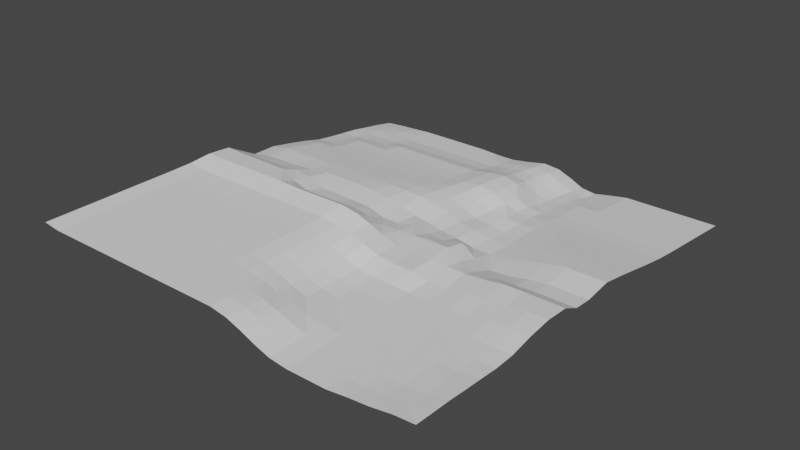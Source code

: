 # Source: ceiling.blend  (saved by Blender 2.82.7; exported with 4.5.12 LTS)
import bpy
from mathutils import Matrix  # noqa: F401  (used for matrix-valued properties, if any)

bpy.ops.wm.read_factory_settings(use_empty=True)
scene = bpy.context.scene
scene.name = 'Scene'

# ---- collections
col_collection = bpy.data.collections.new('Collection'); scene.collection.children.link(col_collection)

# ---- world
world_world = bpy.data.worlds.new('World'); scene.world = world_world
world_world.use_nodes = True; world_world.node_tree.nodes.clear()
_N = world_world.node_tree.nodes; _L = world_world.node_tree.links
n0 = _N.new('ShaderNodeOutputWorld'); n0.name = 'World Output'; n0.location = (300, 300)
n1 = _N.new('ShaderNodeBackground'); n1.name = 'Background'; n1.location = (10, 300)
n1.inputs[0].default_value = (0.05088, 0.05088, 0.05088, 1.0)
_L.new(n1.outputs[0], n0.inputs[0])
n0.is_active_output = True
world_world.color = (0.05088, 0.05088, 0.05088)
world_world.use_sun_shadow = False
world_world.sun_shadow_jitter_overblur = 0.0

# ---- meshes
me_plane = bpy.data.meshes.new('Plane')
me_plane.from_pydata([(-1.003, 1.014, 0.01657), (0.915, 0.9976, 0.1048), (-1.003, 0.832, 0.01657), (-1.003, 0.6502, 0.01657), (-1.003, 0.4629, 0.01657), (-0.9994, 0.253, 0.01302), (-0.9764, 0.04286, 0.000505), (-0.9907, -0.1302, 0.09441), (-0.9856, -0.3611, 0.113), (-0.9946, -0.5744, 0.1636), (0.8997, -0.6253, 0.2092), (0.8997, -0.4176, 0.1703), (0.8997, -0.1906, 0.1284), (0.9055, 0.03873, 0.1339), (0.9065, 0.2351, 0.09167), (0.91, 0.4638, 0.1237), (0.9117, 0.6477, 0.1213), (0.914, 0.8202, 0.1101), (0.7308, 1.007, 0.1167), (0.5468, 1.017, 0.1276), (0.365, 1.017, 0.1276), (0.2115, 1.017, 0.09253), (0.07534, 1.019, 0.03628), (-0.09553, 1.019, 0.02278), (-0.2773, 1.019, 0.02278), (-0.4592, 1.019, 0.02278), (-0.641, 1.019, 0.02278), (-0.8228, 1.019, 0.02278), (-0.7851, -0.557, 0.1279), (-0.7851, -0.3493, 0.08898), (-0.788, -0.1108, 0.06104), (-0.7945, 0.04632, 0.002442), (-0.8188, 0.2581, 0.01923), (-0.8228, 0.468, 0.02278), (-0.8228, 0.6554, 0.02278), (-0.8228, 0.8372, 0.02278), (-0.6033, -0.557, 0.1279), (-0.6033, -0.3493, 0.08898), (-0.6053, -0.1144, 0.05667), (-0.6127, 0.04806, 0.004002), (-0.637, 0.2581, 0.01923), (-0.641, 0.468, 0.02278), (-0.641, 0.6554, 0.02278), (-0.641, 0.8372, 0.02278), (-0.4215, -0.557, 0.1279), (-0.4215, -0.3493, 0.08898), (-0.4218, -0.1211, 0.04859), (-0.4317, 0.08648, 0.03847), (-0.4552, 0.2581, 0.01923), (-0.4592, 0.468, 0.02278), (-0.4592, 0.6554, 0.02278), (-0.4592, 0.8372, 0.02278), (-0.2397, -0.557, 0.1279), (-0.2397, -0.3493, 0.08898), (-0.2417, -0.1254, 0.0557), (-0.25, 0.08522, 0.03834), (-0.2734, 0.2581, 0.01923), (-0.2773, 0.468, 0.02278), (-0.2773, 0.6554, 0.02278), (-0.2773, 0.8372, 0.02278), (-0.06181, -0.5637, 0.1174), (-0.0718, -0.3602, 0.09364), (-0.07731, -0.1295, 0.08903), (-0.07913, 0.08399, 0.05119), (-0.1025, 0.2578, 0.03273), (-0.1065, 0.4677, 0.03628), (-0.1044, 0.6551, 0.03376), (-0.09577, 0.8372, 0.02307), (0.08656, -0.579, 0.1356), (0.05881, -0.3799, 0.141), (0.05531, -0.1432, 0.126), (0.05761, 0.056, 0.08338), (0.05797, 0.2718, 0.05769), (0.02973, 0.4664, 0.09253), (0.03538, 0.6539, 0.08556), (0.06781, 0.8366, 0.04557), (0.2035, -0.6011, 0.2045), (0.2105, -0.3847, 0.1833), (0.2079, -0.1474, 0.1539), (0.2098, 0.0327, 0.08982), (0.2114, 0.271, 0.09271), (0.1832, 0.4656, 0.1276), (0.1915, 0.6531, 0.1173), (0.2115, 0.8355, 0.09253), (0.3542, -0.6253, 0.2092), (0.3597, -0.4093, 0.1976), (0.3624, -0.1689, 0.1858), (0.371, 0.04028, 0.1234), (0.3745, 0.2591, 0.1165), (0.365, 0.4656, 0.1276), (0.365, 0.6529, 0.1276), (0.365, 0.8347, 0.1276), (0.5361, -0.6253, 0.2092), (0.5361, -0.4176, 0.1703), (0.5418, -0.1815, 0.1579), (0.542, 0.04353, 0.1392), (0.5451, 0.2455, 0.1133), (0.5468, 0.4656, 0.1276), (0.5468, 0.6529, 0.1276), (0.5468, 0.8347, 0.1276), (0.7179, -0.6253, 0.2092), (0.7179, -0.4176, 0.1703), (0.7179, -0.1906, 0.1284), (0.7237, 0.03873, 0.1339), (0.7258, 0.24, 0.1019), (0.7284, 0.4648, 0.1259), (0.7286, 0.6529, 0.1276), (0.7286, 0.8347, 0.1276), (0.9144, 0.9092, 0.1079), (-0.9137, 1.019, 0.02278), (-1.003, 0.9229, 0.01657), (-1.003, 0.7411, 0.01657), (-1.003, 0.5591, 0.01657), (-1.003, 0.3596, 0.01657), (-0.9764, 0.1593, -0.007975), (-0.9766, -0.03723, 0.04376), (-0.9857, -0.2488, 0.09206), (-0.9856, -0.4678, 0.1341), (-0.9952, -0.669, 0.177), (0.8997, -0.7194, 0.2219), (0.8997, -0.5243, 0.1913), (0.8997, -0.3061, 0.1485), (0.9014, -0.05669, 0.1444), (0.9065, 0.1214, 0.09608), (0.908, 0.3509, 0.1039), (0.9104, 0.5619, 0.1276), (0.9126, 0.7347, 0.1167), (0.8235, 1.0, 0.1079), (0.639, 1.011, 0.1213), (0.4559, 1.017, 0.1276), (0.2824, 1.017, 0.1173), (0.145, 1.018, 0.06249), (-0.004859, 1.019, 0.02308), (-0.1864, 1.019, 0.02278), (-0.3683, 1.019, 0.02278), (-0.5501, 1.019, 0.02278), (-0.7319, 1.019, 0.02278), (-0.8228, 0.9281, 0.02278), (-0.7851, -0.6512, 0.1406), (-0.7851, -0.456, 0.11), (-0.7854, -0.2368, 0.06837), (-0.7918, -0.02409, 0.03574), (-0.7946, 0.1593, -0.007975), (-0.8228, 0.3648, 0.02278), (-0.8228, 0.5643, 0.02278), (-0.8228, 0.7463, 0.02278), (-0.641, 0.9281, 0.02278), (-0.6033, -0.6512, 0.1406), (-0.6033, -0.456, 0.11), (-0.6034, -0.2375, 0.06749), (-0.6087, -0.0286, 0.03013), (-0.6127, 0.1593, -0.007975), (-0.641, 0.3648, 0.02278), (-0.641, 0.5643, 0.02278), (-0.641, 0.7463, 0.02278), (-0.4592, 0.9281, 0.02278), (-0.4215, -0.6512, 0.1406), (-0.4215, -0.456, 0.11), (-0.4215, -0.2378, 0.06718), (-0.4271, 0.0007412, 0.05585), (-0.431, 0.1621, -0.00548), (-0.4592, 0.3648, 0.02278), (-0.4592, 0.5643, 0.02278), (-0.4592, 0.7463, 0.02278), (-0.2773, 0.9281, 0.02278), (-0.2397, -0.6512, 0.1406), (-0.2397, -0.456, 0.11), (-0.2397, -0.2378, 0.06718), (-0.2463, -0.002064, 0.06027), (-0.2492, 0.1617, -0.005894), (-0.2773, 0.3648, 0.02278), (-0.2773, 0.5643, 0.02278), (-0.2773, 0.7463, 0.02278), (-0.09553, 0.9281, 0.02278), (-0.05955, -0.6579, 0.1269), (-0.06748, -0.4634, 0.1053), (-0.07388, -0.2527, 0.08055), (-0.07902, -0.004463, 0.0893), (-0.07828, 0.1609, 0.00725), (-0.1065, 0.3645, 0.03628), (-0.1065, 0.564, 0.03628), (-0.09965, 0.7461, 0.02786), (0.07534, 0.9278, 0.03628), (0.08786, -0.6702, 0.1428), (0.06876, -0.4817, 0.1437), (0.05706, -0.2718, 0.1266), (0.05547, -0.0483, 0.09925), (0.05797, 0.1577, 0.06177), (0.03478, 0.3663, 0.08602), (0.02973, 0.5627, 0.09253), (0.04995, 0.7452, 0.06759), (0.2115, 0.9264, 0.09253), (0.2042, -0.6938, 0.2147), (0.2175, -0.4931, 0.1857), (0.2104, -0.2727, 0.1621), (0.2077, -0.05353, 0.1241), (0.2114, 0.1568, 0.09659), (0.1882, 0.3655, 0.121), (0.1832, 0.5619, 0.1276), (0.1988, 0.7443, 0.1083), (0.365, 0.9256, 0.1276), (0.3542, -0.7194, 0.2219), (0.3569, -0.5202, 0.2048), (0.3631, -0.2924, 0.1932), (0.3704, -0.05458, 0.1508), (0.373, 0.1378, 0.1056), (0.3652, 0.3625, 0.1273), (0.365, 0.5619, 0.1276), (0.365, 0.7438, 0.1276), (0.5468, 0.9256, 0.1276), (0.5361, -0.7194, 0.2219), (0.5361, -0.5243, 0.1913), (0.5387, -0.3019, 0.162), (0.5424, -0.04846, 0.1697), (0.5439, 0.1266, 0.1066), (0.5467, 0.3619, 0.1267), (0.5468, 0.5619, 0.1276), (0.5468, 0.7438, 0.1276), (0.7299, 0.9204, 0.1213), (0.7179, -0.7194, 0.2219), (0.7179, -0.5243, 0.1913), (0.7179, -0.3061, 0.1485), (0.7196, -0.05669, 0.1444), (0.7247, 0.1214, 0.09608), (0.7269, 0.3543, 0.1109), (0.7286, 0.5619, 0.1276), (0.7286, 0.7438, 0.1276), (-0.8947, -0.5687, 0.1519), (-0.876, -0.3493, 0.08898), (-0.8806, -0.115, 0.0682), (-0.8855, 0.04524, 0.00247), (-0.9097, 0.2581, 0.01923), (-0.9137, 0.468, 0.02278), (-0.9137, 0.6554, 0.02278), (-0.9137, 0.8372, 0.02278), (-0.6942, -0.557, 0.1279), (-0.6942, -0.3493, 0.08898), (-0.6971, -0.1108, 0.06104), (-0.7035, 0.04632, 0.002442), (-0.7279, 0.2581, 0.01923), (-0.7319, 0.468, 0.02278), (-0.7319, 0.6554, 0.02278), (-0.7319, 0.8372, 0.02278), (-0.5124, -0.557, 0.1279), (-0.5124, -0.3493, 0.08898), (-0.5128, -0.1208, 0.04904), (-0.5223, 0.07196, 0.02544), (-0.5461, 0.2581, 0.01923), (-0.5501, 0.468, 0.02278), (-0.5501, 0.6554, 0.02278), (-0.5501, 0.8372, 0.02278), (-0.3306, -0.557, 0.1279), (-0.3306, -0.3493, 0.08898), (-0.3309, -0.1211, 0.04859), (-0.3408, 0.08648, 0.03847), (-0.3643, 0.2581, 0.01923), (-0.3683, 0.468, 0.02278), (-0.3683, 0.6554, 0.02278), (-0.3683, 0.8372, 0.02278), (-0.1488, -0.5573, 0.1272), (-0.1492, -0.3502, 0.08751), (-0.1538, -0.127, 0.06825), (-0.1593, 0.08306, 0.03688), (-0.1827, 0.2581, 0.01953), (-0.1867, 0.468, 0.02308), (-0.1865, 0.6554, 0.02283), (-0.1864, 0.8372, 0.02278), (0.01526, -0.5718, 0.1162), (-0.005253, -0.3717, 0.111), (-0.009855, -0.1357, 0.1098), (-0.009304, 0.07549, 0.07032), (-0.02221, 0.2639, 0.04523), (-0.03681, 0.4671, 0.06249), (-0.03295, 0.6545, 0.05772), (-0.0117, 0.837, 0.03152), (0.1514, -0.5834, 0.169), (0.1281, -0.3841, 0.1723), (0.1254, -0.1474, 0.1433), (0.1284, 0.03899, 0.09127), (0.1288, 0.2712, 0.08243), (0.1006, 0.4658, 0.1173), (0.1079, 0.6534, 0.1082), (0.1408, 0.8361, 0.06762), (0.2672, -0.6198, 0.2195), (0.2816, -0.3982, 0.2016), (0.2806, -0.1606, 0.1761), (0.2999, 0.03565, 0.08879), (0.3023, 0.271, 0.09271), (0.2741, 0.4656, 0.1276), (0.2741, 0.6529, 0.1276), (0.2824, 0.835, 0.1173), (0.4452, -0.6253, 0.2092), (0.4478, -0.4135, 0.1838), (0.4536, -0.175, 0.1758), (0.4511, 0.04411, 0.1398), (0.4555, 0.2515, 0.1256), (0.4559, 0.4656, 0.1276), (0.4559, 0.6529, 0.1276), (0.4559, 0.8347, 0.1276), (0.627, -0.6253, 0.2092), (0.627, -0.4176, 0.1703), (0.6296, -0.1864, 0.142), (0.633, 0.04072, 0.1366), (0.6353, 0.2423, 0.1066), (0.6377, 0.4656, 0.1276), (0.6377, 0.6529, 0.1276), (0.6377, 0.8347, 0.1276), (0.8088, -0.6253, 0.2092), (0.8088, -0.4176, 0.1703), (0.8088, -0.1906, 0.1284), (0.8146, 0.03873, 0.1339), (0.8156, 0.2351, 0.09167), (0.8191, 0.4638, 0.1237), (0.8195, 0.6529, 0.1276), (0.8208, 0.8295, 0.1213), (0.8208, 0.7386, 0.1213), (0.8195, 0.5619, 0.1276), (0.817, 0.3509, 0.1039), (0.8156, 0.1214, 0.09608), (0.8105, -0.05669, 0.1444), (0.8088, -0.3061, 0.1485), (0.8088, -0.5243, 0.1913), (0.8088, -0.7194, 0.2219), (0.6377, 0.7438, 0.1276), (0.6377, 0.5619, 0.1276), (0.6373, 0.3605, 0.1237), (0.6338, 0.1216, 0.09632), (0.6303, -0.05376, 0.1534), (0.627, -0.3061, 0.1485), (0.627, -0.5243, 0.1913), (0.627, -0.7194, 0.2219), (0.4559, 0.7438, 0.1276), (0.4559, 0.5619, 0.1276), (0.4559, 0.3623, 0.1276), (0.4536, 0.1291, 0.1118), (0.4523, -0.04708, 0.1741), (0.4508, -0.2974, 0.1769), (0.4452, -0.5243, 0.1913), (0.4452, -0.7194, 0.2219), (0.2824, 0.744, 0.1173), (0.2741, 0.5619, 0.1276), (0.2791, 0.3655, 0.121), (0.3019, 0.1548, 0.09254), (0.2977, -0.06365, 0.1092), (0.2827, -0.2848, 0.1857), (0.2803, -0.5089, 0.2025), (0.2665, -0.7141, 0.233), (0.1263, 0.7448, 0.08558), (0.1006, 0.5621, 0.1173), (0.1056, 0.3658, 0.1108), (0.1288, 0.1571, 0.08651), (0.1258, -0.05196, 0.1182), (0.1278, -0.2725, 0.1517), (0.14, -0.4866, 0.1735), (0.1528, -0.6743, 0.1759), (-0.02309, 0.7457, 0.04556), (-0.03681, 0.5634, 0.06249), (-0.03578, 0.3645, 0.06116), (-0.008592, 0.1592, 0.03248), (-0.01056, -0.0185, 0.1009), (-0.007491, -0.2647, 0.09852), (0.00187, -0.4743, 0.1183), (0.01895, -0.6661, 0.1239), (-0.1864, 0.7463, 0.02278), (-0.1867, 0.5643, 0.02308), (-0.1867, 0.3648, 0.02308), (-0.1585, 0.1609, -0.006304), (-0.1576, -0.007308, 0.06849), (-0.1509, -0.2427, 0.07305), (-0.1489, -0.4568, 0.1085), (-0.1488, -0.6515, 0.1399), (-0.3683, 0.7463, 0.02278), (-0.3683, 0.5643, 0.02278), (-0.3683, 0.3648, 0.02278), (-0.3401, 0.1621, -0.00548), (-0.3362, 0.0007412, 0.05585), (-0.3306, -0.2378, 0.06718), (-0.3306, -0.456, 0.11), (-0.3306, -0.6512, 0.1406), (-0.5501, 0.7463, 0.02278), (-0.5501, 0.5643, 0.02278), (-0.5501, 0.3648, 0.02278), (-0.5218, 0.1598, -0.0076), (-0.5176, -0.01986, 0.03737), (-0.5124, -0.2378, 0.06718), (-0.5124, -0.456, 0.11), (-0.5124, -0.6512, 0.1406), (-0.7319, 0.7463, 0.02278), (-0.7319, 0.5643, 0.02278), (-0.7319, 0.3648, 0.02278), (-0.7037, 0.1593, -0.007975), (-0.7009, -0.02409, 0.03574), (-0.6945, -0.2368, 0.06837), (-0.6942, -0.456, 0.11), (-0.6942, -0.6512, 0.1406), (-0.9137, 0.7463, 0.02278), (-0.9137, 0.5643, 0.02278), (-0.9137, 0.3648, 0.02278), (-0.8855, 0.1593, -0.007975), (-0.8838, -0.02734, 0.03983), (-0.8763, -0.2366, 0.06857), (-0.876, -0.456, 0.11), (-0.8947, -0.6629, 0.1646), (0.6377, 0.9256, 0.1276), (0.4559, 0.9256, 0.1276), (0.2824, 0.9259, 0.1173), (0.145, 0.9271, 0.06249), (-0.004859, 0.9281, 0.02308), (-0.1864, 0.9281, 0.02278), (-0.3683, 0.9281, 0.02278), (-0.5501, 0.9281, 0.02278), (-0.7319, 0.9281, 0.02278), (-0.9137, 0.9281, 0.02278), (0.8217, 0.9165, 0.1167), (-1.001, -1.134, 0.2487), (0.8997, -1.171, 0.2702), (-0.9952, -0.7594, 0.1867), (-0.9969, -0.9442, 0.2134), (-0.8151, -1.125, 0.2327), (-0.6315, -1.121, 0.2254), (-0.4497, -1.121, 0.2254), (-0.2697, -1.125, 0.2327), (-0.08899, -1.13, 0.2218), (0.07596, -1.151, 0.222), (0.2106, -1.155, 0.2835), (0.3569, -1.167, 0.2837), (0.5361, -1.171, 0.2702), (0.7179, -1.171, 0.2702), (0.8997, -0.9906, 0.2509), (0.8997, -0.8098, 0.2316), (-0.8134, -0.9401, 0.206), (-0.8038, -0.7533, 0.1743), (-0.6315, -0.9401, 0.206), (-0.6033, -0.7416, 0.1503), (-0.4497, -0.9401, 0.206), (-0.4215, -0.7416, 0.1503), (-0.2679, -0.9401, 0.206), (-0.2397, -0.7416, 0.1503), (-0.08753, -0.9467, 0.1926), (-0.05955, -0.7483, 0.1366), (0.06348, -0.9591, 0.2035), (0.08786, -0.7606, 0.1525), (0.1984, -0.9724, 0.2594), (0.1933, -0.7906, 0.2408), (0.3569, -0.9865, 0.2644), (0.3542, -0.8098, 0.2316), (0.5361, -0.9906, 0.2509), (0.5361, -0.8098, 0.2316), (0.7179, -0.9906, 0.2509), (0.7179, -0.8098, 0.2316), (-0.9983, -1.038, 0.2286), (0.8088, -1.171, 0.2702), (-0.9952, -0.669, 0.177), (-0.9952, -0.8497, 0.1964), (-0.9073, -1.128, 0.2383), (-0.7225, -1.121, 0.2254), (-0.5406, -1.121, 0.2254), (-0.3588, -1.121, 0.2254), (-0.1788, -1.125, 0.2327), (-0.001524, -1.142, 0.2095), (0.145, -1.153, 0.2508), (0.2788, -1.16, 0.2959), (0.4452, -1.171, 0.2702), (0.627, -1.171, 0.2702), (0.8997, -1.081, 0.2606), (0.8997, -0.9002, 0.2412), (0.8997, -0.7194, 0.2219), (-0.8134, -1.031, 0.2157), (-0.8134, -0.8497, 0.1964), (-0.7851, -0.6512, 0.1406), (-0.6315, -1.031, 0.2157), (-0.6219, -0.8437, 0.184), (-0.6033, -0.6512, 0.1406), (-0.4497, -1.031, 0.2157), (-0.4401, -0.8437, 0.184), (-0.4215, -0.6512, 0.1406), (-0.2679, -1.031, 0.2157), (-0.2583, -0.8437, 0.184), (-0.2397, -0.6512, 0.1406), (-0.08735, -1.036, 0.2036), (-0.07818, -0.8505, 0.1703), (-0.05955, -0.6579, 0.1269), (0.07159, -1.053, 0.2084), (0.06923, -0.8627, 0.1862), (0.08786, -0.6702, 0.1428), (0.2117, -1.062, 0.2672), (0.1906, -0.8827, 0.2549), (0.2042, -0.6938, 0.2147), (0.3569, -1.077, 0.2741), (0.3542, -0.9002, 0.2412), (0.3542, -0.7194, 0.2219), (0.5361, -1.081, 0.2606), (0.5361, -0.9002, 0.2412), (0.5361, -0.7194, 0.2219), (0.7179, -1.081, 0.2606), (0.7179, -0.9002, 0.2412), (0.7179, -0.7194, 0.2219), (-0.9043, -0.9401, 0.206), (-0.9028, -0.7584, 0.1848), (-0.7225, -0.9401, 0.206), (-0.7128, -0.7533, 0.1743), (-0.5406, -0.9401, 0.206), (-0.5124, -0.7416, 0.1503), (-0.3588, -0.9401, 0.206), (-0.3306, -0.7416, 0.1503), (-0.177, -0.9404, 0.2055), (-0.1488, -0.7419, 0.1496), (-0.007232, -0.9549, 0.1869), (0.01895, -0.7565, 0.1335), (0.1305, -0.9626, 0.2361), (0.1393, -0.773, 0.2036), (0.2763, -0.9831, 0.2612), (0.2665, -0.8045, 0.2427), (0.4452, -0.9906, 0.2509), (0.4452, -0.8098, 0.2316), (0.627, -0.9906, 0.2509), (0.627, -0.8098, 0.2316), (0.8088, -0.9906, 0.2509), (0.8088, -0.8098, 0.2316), (0.8088, -0.7194, 0.2219), (0.8088, -0.9002, 0.2412), (0.8088, -1.081, 0.2606), (0.627, -0.7194, 0.2219), (0.627, -0.9002, 0.2412), (0.627, -1.081, 0.2606), (0.4452, -0.7194, 0.2219), (0.4452, -0.9002, 0.2412), (0.4452, -1.081, 0.2606), (0.2665, -0.7141, 0.233), (0.2664, -0.8952, 0.2529), (0.2789, -1.07, 0.2861), (0.1528, -0.6743, 0.1759), (0.1278, -0.8705, 0.2289), (0.1434, -1.056, 0.2354), (0.01895, -0.6661, 0.1239), (0.0003199, -0.8586, 0.1672), (-0.004012, -1.049, 0.1981), (-0.1488, -0.6515, 0.1399), (-0.1675, -0.844, 0.1833), (-0.177, -1.031, 0.2155), (-0.3306, -0.6512, 0.1406), (-0.3492, -0.8437, 0.184), (-0.3588, -1.031, 0.2157), (-0.5124, -0.6512, 0.1406), (-0.531, -0.8437, 0.184), (-0.5406, -1.031, 0.2157), (-0.6942, -0.6512, 0.1406), (-0.721, -0.8488, 0.1944), (-0.7225, -1.031, 0.2157), (-0.8947, -0.6629, 0.1646), (-0.9043, -0.8497, 0.1964), (-0.906, -1.035, 0.2231)], [], [(413, 108, 1, 127), (412, 137, 27, 109), (411, 146, 26, 136), (410, 155, 25, 135), (409, 164, 24, 134), (408, 173, 23, 133), (407, 182, 22, 132), (406, 191, 21, 131), (405, 200, 20, 130), (404, 209, 19, 129), (403, 218, 18, 128), (402, 138, 28, 227), (401, 139, 29, 228), (400, 140, 30, 229), (399, 141, 31, 230), (398, 142, 32, 231), (397, 143, 33, 232), (396, 144, 34, 233), (395, 145, 35, 234), (394, 147, 36, 235), (393, 148, 37, 236), (392, 149, 38, 237), (391, 150, 39, 238), (390, 151, 40, 239), (389, 152, 41, 240), (388, 153, 42, 241), (387, 154, 43, 242), (386, 156, 44, 243), (385, 157, 45, 244), (384, 158, 46, 245), (383, 159, 47, 246), (382, 160, 48, 247), (381, 161, 49, 248), (380, 162, 50, 249), (379, 163, 51, 250), (378, 165, 52, 251), (377, 166, 53, 252), (376, 167, 54, 253), (375, 168, 55, 254), (374, 169, 56, 255), (373, 170, 57, 256), (372, 171, 58, 257), (371, 172, 59, 258), (370, 174, 60, 259), (369, 175, 61, 260), (368, 176, 62, 261), (367, 177, 63, 262), (366, 178, 64, 263), (365, 179, 65, 264), (364, 180, 66, 265), (363, 181, 67, 266), (362, 183, 68, 267), (361, 184, 69, 268), (360, 185, 70, 269), (359, 186, 71, 270), (358, 187, 72, 271), (357, 188, 73, 272), (356, 189, 74, 273), (355, 190, 75, 274), (354, 192, 76, 275), (353, 193, 77, 276), (352, 194, 78, 277), (351, 195, 79, 278), (350, 196, 80, 279), (349, 197, 81, 280), (348, 198, 82, 281), (347, 199, 83, 282), (346, 201, 84, 283), (345, 202, 85, 284), (344, 203, 86, 285), (343, 204, 87, 286), (342, 205, 88, 287), (341, 206, 89, 288), (340, 207, 90, 289), (339, 208, 91, 290), (338, 210, 92, 291), (337, 211, 93, 292), (336, 212, 94, 293), (335, 213, 95, 294), (334, 214, 96, 295), (333, 215, 97, 296), (332, 216, 98, 297), (331, 217, 99, 298), (330, 219, 100, 299), (329, 220, 101, 300), (328, 221, 102, 301), (327, 222, 103, 302), (326, 223, 104, 303), (325, 224, 105, 304), (324, 225, 106, 305), (323, 226, 107, 306), (322, 119, 10, 307), (321, 120, 11, 308), (320, 121, 12, 309), (319, 122, 13, 310), (318, 123, 14, 311), (317, 124, 15, 312), (316, 125, 16, 313), (315, 126, 17, 314), (226, 315, 314, 107), (106, 313, 315, 226), (313, 16, 126, 315), (225, 316, 313, 106), (105, 312, 316, 225), (312, 15, 125, 316), (224, 317, 312, 105), (104, 311, 317, 224), (311, 14, 124, 317), (223, 318, 311, 104), (103, 310, 318, 223), (310, 13, 123, 318), (222, 319, 310, 103), (102, 309, 319, 222), (309, 12, 122, 319), (221, 320, 309, 102), (101, 308, 320, 221), (308, 11, 121, 320), (220, 321, 308, 101), (100, 307, 321, 220), (307, 10, 120, 321), (219, 322, 307, 100), (217, 323, 306, 99), (98, 305, 323, 217), (305, 106, 226, 323), (216, 324, 305, 98), (97, 304, 324, 216), (304, 105, 225, 324), (215, 325, 304, 97), (96, 303, 325, 215), (303, 104, 224, 325), (214, 326, 303, 96), (95, 302, 326, 214), (302, 103, 223, 326), (213, 327, 302, 95), (94, 301, 327, 213), (301, 102, 222, 327), (212, 328, 301, 94), (93, 300, 328, 212), (300, 101, 221, 328), (211, 329, 300, 93), (92, 299, 329, 211), (299, 100, 220, 329), (210, 330, 299, 92), (208, 331, 298, 91), (90, 297, 331, 208), (297, 98, 217, 331), (207, 332, 297, 90), (89, 296, 332, 207), (296, 97, 216, 332), (206, 333, 296, 89), (88, 295, 333, 206), (295, 96, 215, 333), (205, 334, 295, 88), (87, 294, 334, 205), (294, 95, 214, 334), (204, 335, 294, 87), (86, 293, 335, 204), (293, 94, 213, 335), (203, 336, 293, 86), (85, 292, 336, 203), (292, 93, 212, 336), (202, 337, 292, 85), (84, 291, 337, 202), (291, 92, 211, 337), (201, 338, 291, 84), (199, 339, 290, 83), (82, 289, 339, 199), (289, 90, 208, 339), (198, 340, 289, 82), (81, 288, 340, 198), (288, 89, 207, 340), (197, 341, 288, 81), (80, 287, 341, 197), (287, 88, 206, 341), (196, 342, 287, 80), (79, 286, 342, 196), (286, 87, 205, 342), (195, 343, 286, 79), (78, 285, 343, 195), (285, 86, 204, 343), (194, 344, 285, 78), (77, 284, 344, 194), (284, 85, 203, 344), (193, 345, 284, 77), (76, 283, 345, 193), (283, 84, 202, 345), (192, 346, 283, 76), (190, 347, 282, 75), (74, 281, 347, 190), (281, 82, 199, 347), (189, 348, 281, 74), (73, 280, 348, 189), (280, 81, 198, 348), (188, 349, 280, 73), (72, 279, 349, 188), (279, 80, 197, 349), (187, 350, 279, 72), (71, 278, 350, 187), (278, 79, 196, 350), (186, 351, 278, 71), (70, 277, 351, 186), (277, 78, 195, 351), (185, 352, 277, 70), (69, 276, 352, 185), (276, 77, 194, 352), (184, 353, 276, 69), (68, 275, 353, 184), (275, 76, 193, 353), (183, 354, 275, 68), (181, 355, 274, 67), (66, 273, 355, 181), (273, 74, 190, 355), (180, 356, 273, 66), (65, 272, 356, 180), (272, 73, 189, 356), (179, 357, 272, 65), (64, 271, 357, 179), (271, 72, 188, 357), (178, 358, 271, 64), (63, 270, 358, 178), (270, 71, 187, 358), (177, 359, 270, 63), (62, 269, 359, 177), (269, 70, 186, 359), (176, 360, 269, 62), (61, 268, 360, 176), (268, 69, 185, 360), (175, 361, 268, 61), (60, 267, 361, 175), (267, 68, 184, 361), (174, 362, 267, 60), (172, 363, 266, 59), (58, 265, 363, 172), (265, 66, 181, 363), (171, 364, 265, 58), (57, 264, 364, 171), (264, 65, 180, 364), (170, 365, 264, 57), (56, 263, 365, 170), (263, 64, 179, 365), (169, 366, 263, 56), (55, 262, 366, 169), (262, 63, 178, 366), (168, 367, 262, 55), (54, 261, 367, 168), (261, 62, 177, 367), (167, 368, 261, 54), (53, 260, 368, 167), (260, 61, 176, 368), (166, 369, 260, 53), (52, 259, 369, 166), (259, 60, 175, 369), (165, 370, 259, 52), (163, 371, 258, 51), (50, 257, 371, 163), (257, 58, 172, 371), (162, 372, 257, 50), (49, 256, 372, 162), (256, 57, 171, 372), (161, 373, 256, 49), (48, 255, 373, 161), (255, 56, 170, 373), (160, 374, 255, 48), (47, 254, 374, 160), (254, 55, 169, 374), (159, 375, 254, 47), (46, 253, 375, 159), (253, 54, 168, 375), (158, 376, 253, 46), (45, 252, 376, 158), (252, 53, 167, 376), (157, 377, 252, 45), (44, 251, 377, 157), (251, 52, 166, 377), (156, 378, 251, 44), (154, 379, 250, 43), (42, 249, 379, 154), (249, 50, 163, 379), (153, 380, 249, 42), (41, 248, 380, 153), (248, 49, 162, 380), (152, 381, 248, 41), (40, 247, 381, 152), (247, 48, 161, 381), (151, 382, 247, 40), (39, 246, 382, 151), (246, 47, 160, 382), (150, 383, 246, 39), (38, 245, 383, 150), (245, 46, 159, 383), (149, 384, 245, 38), (37, 244, 384, 149), (244, 45, 158, 384), (148, 385, 244, 37), (36, 243, 385, 148), (243, 44, 157, 385), (147, 386, 243, 36), (145, 387, 242, 35), (34, 241, 387, 145), (241, 42, 154, 387), (144, 388, 241, 34), (33, 240, 388, 144), (240, 41, 153, 388), (143, 389, 240, 33), (32, 239, 389, 143), (239, 40, 152, 389), (142, 390, 239, 32), (31, 238, 390, 142), (238, 39, 151, 390), (141, 391, 238, 31), (30, 237, 391, 141), (237, 38, 150, 391), (140, 392, 237, 30), (29, 236, 392, 140), (236, 37, 149, 392), (139, 393, 236, 29), (28, 235, 393, 139), (235, 36, 148, 393), (138, 394, 235, 28), (111, 395, 234, 2), (3, 233, 395, 111), (233, 34, 145, 395), (112, 396, 233, 3), (4, 232, 396, 112), (232, 33, 144, 396), (113, 397, 232, 4), (5, 231, 397, 113), (231, 32, 143, 397), (114, 398, 231, 5), (6, 230, 398, 114), (230, 31, 142, 398), (115, 399, 230, 6), (7, 229, 399, 115), (229, 30, 141, 399), (116, 400, 229, 7), (8, 228, 400, 116), (228, 29, 140, 400), (117, 401, 228, 8), (9, 227, 401, 117), (227, 28, 139, 401), (118, 402, 227, 9), (209, 403, 128, 19), (99, 306, 403, 209), (306, 107, 218, 403), (200, 404, 129, 20), (91, 298, 404, 200), (298, 99, 209, 404), (191, 405, 130, 21), (83, 290, 405, 191), (290, 91, 200, 405), (182, 406, 131, 22), (75, 282, 406, 182), (282, 83, 191, 406), (173, 407, 132, 23), (67, 274, 407, 173), (274, 75, 182, 407), (164, 408, 133, 24), (59, 266, 408, 164), (266, 67, 173, 408), (155, 409, 134, 25), (51, 258, 409, 155), (258, 59, 164, 409), (146, 410, 135, 26), (43, 250, 410, 146), (250, 51, 155, 410), (137, 411, 136, 27), (35, 242, 411, 137), (242, 43, 146, 411), (110, 412, 109, 0), (2, 234, 412, 110), (234, 35, 137, 412), (218, 413, 127, 18), (107, 314, 413, 218), (314, 17, 108, 413), (551, 467, 430, 497), (550, 468, 431, 498), (548, 470, 432, 499), (547, 471, 433, 500), (545, 473, 434, 501), (544, 474, 435, 502), (542, 476, 436, 503), (541, 477, 437, 504), (539, 479, 438, 505), (538, 480, 439, 506), (536, 482, 440, 507), (535, 483, 441, 508), (533, 485, 442, 509), (532, 486, 443, 510), (530, 488, 444, 511), (529, 489, 445, 512), (527, 491, 446, 513), (526, 492, 447, 514), (524, 494, 448, 515), (523, 495, 449, 516), (521, 464, 428, 517), (520, 465, 429, 518), (449, 518, 519, 496), (518, 429, 466, 519), (495, 520, 518, 449), (448, 517, 520, 495), (517, 428, 465, 520), (494, 521, 517, 448), (427, 451, 521, 494), (451, 415, 464, 521), (447, 516, 522, 493), (516, 449, 496, 522), (492, 523, 516, 447), (446, 515, 523, 492), (515, 448, 495, 523), (491, 524, 515, 446), (426, 463, 524, 491), (463, 427, 494, 524), (445, 514, 525, 490), (514, 447, 493, 525), (489, 526, 514, 445), (444, 513, 526, 489), (513, 446, 492, 526), (488, 527, 513, 444), (425, 462, 527, 488), (462, 426, 491, 527), (443, 512, 528, 487), (512, 445, 490, 528), (486, 529, 512, 443), (442, 511, 529, 486), (511, 444, 489, 529), (485, 530, 511, 442), (424, 461, 530, 485), (461, 425, 488, 530), (441, 510, 531, 484), (510, 443, 487, 531), (483, 532, 510, 441), (440, 509, 532, 483), (509, 442, 486, 532), (482, 533, 509, 440), (423, 460, 533, 482), (460, 424, 485, 533), (439, 508, 534, 481), (508, 441, 484, 534), (480, 535, 508, 439), (438, 507, 535, 480), (507, 440, 483, 535), (479, 536, 507, 438), (422, 459, 536, 479), (459, 423, 482, 536), (437, 506, 537, 478), (506, 439, 481, 537), (477, 538, 506, 437), (436, 505, 538, 477), (505, 438, 480, 538), (476, 539, 505, 436), (421, 458, 539, 476), (458, 422, 479, 539), (435, 504, 540, 475), (504, 437, 478, 540), (474, 541, 504, 435), (434, 503, 541, 474), (503, 436, 477, 541), (473, 542, 503, 434), (420, 457, 542, 473), (457, 421, 476, 542), (433, 502, 543, 472), (502, 435, 475, 543), (471, 544, 502, 433), (432, 501, 544, 471), (501, 434, 474, 544), (470, 545, 501, 432), (419, 456, 545, 470), (456, 420, 473, 545), (431, 500, 546, 469), (500, 433, 472, 546), (468, 547, 500, 431), (430, 499, 547, 468), (499, 432, 471, 547), (467, 548, 499, 430), (418, 455, 548, 467), (455, 419, 470, 548), (416, 498, 549, 452), (498, 431, 469, 549), (453, 550, 498, 416), (417, 497, 550, 453), (497, 430, 468, 550), (450, 551, 497, 417), (414, 454, 551, 450), (454, 418, 467, 551)])
_uv = me_plane.uv_layers.new(name='UVMap')
_uv.uv.foreach_set('vector', [0.9545, 0.9545, 1.0, 0.9545, 1.0, 1.0, 0.9545, 1.0, 0.04545, 0.9545, 0.09091, 0.9545, 0.09091, 1.0, 0.04545, 1.0, 0.1364, 0.9545, 0.1818, 0.9545, 0.1818, 1.0, 0.1364, 1.0, 0.2273, 0.9545, 0.2727, 0.9545, 0.2727, 1.0, 0.2273, 1.0, 0.3182, 0.9545, 0.3636, 0.9545, 0.3636, 1.0, 0.3182, 1.0, 0.4091, 0.9545, 0.4545, 0.9545, 0.4545, 1.0, 0.4091, 1.0, 0.5, 0.9545, 0.5455, 0.9545, 0.5455, 1.0, 0.5, 1.0, 0.5909, 0.9545, 0.6364, 0.9545, 0.6364, 1.0, 0.5909, 1.0, 0.6818, 0.9545, 0.7273, 0.9545, 0.7273, 1.0, 0.6818, 1.0, 0.7727, 0.9545, 0.8182, 0.9545, 0.8182, 1.0, 0.7727, 1.0, 0.8636, 0.9545, 0.9091, 0.9545, 0.9091, 1.0, 0.8636, 1.0, 0.04545, 0.2273, 0.09091, 0.2273, 0.09091, 0.2727, 0.04545, 0.2727, 0.04545, 0.3182, 0.09091, 0.3182, 0.09091, 0.3636, 0.04545, 0.3636, 0.04545, 0.4091, 0.09091, 0.4091, 0.09091, 0.4545, 0.04545, 0.4545, 0.04545, 0.5, 0.09091, 0.5, 0.09091, 0.5455, 0.04545, 0.5455, 0.04545, 0.5909, 0.09091, 0.5909, 0.09091, 0.6364, 0.04545, 0.6364, 0.04545, 0.6818, 0.09091, 0.6818, 0.09091, 0.7273, 0.04545, 0.7273, 0.04545, 0.7727, 0.09091, 0.7727, 0.09091, 0.8182, 0.04545, 0.8182, 0.04545, 0.8636, 0.09091, 0.8636, 0.09091, 0.9091, 0.04545, 0.9091, 0.1364, 0.2273, 0.1818, 0.2273, 0.1818, 0.2727, 0.1364, 0.2727, 0.1364, 0.3182, 0.1818, 0.3182, 0.1818, 0.3636, 0.1364, 0.3636, 0.1364, 0.4091, 0.1818, 0.4091, 0.1818, 0.4545, 0.1364, 0.4545, 0.1364, 0.5, 0.1818, 0.5, 0.1818, 0.5455, 0.1364, 0.5455, 0.1364, 0.5909, 0.1818, 0.5909, 0.1818, 0.6364, 0.1364, 0.6364, 0.1364, 0.6818, 0.1818, 0.6818, 0.1818, 0.7273, 0.1364, 0.7273, 0.1364, 0.7727, 0.1818, 0.7727, 0.1818, 0.8182, 0.1364, 0.8182, 0.1364, 0.8636, 0.1818, 0.8636, 0.1818, 0.9091, 0.1364, 0.9091, 0.2273, 0.2273, 0.2727, 0.2273, 0.2727, 0.2727, 0.2273, 0.2727, 0.2273, 0.3182, 0.2727, 0.3182, 0.2727, 0.3636, 0.2273, 0.3636, 0.2273, 0.4091, 0.2727, 0.4091, 0.2727, 0.4545, 0.2273, 0.4545, 0.2273, 0.5, 0.2727, 0.5, 0.2727, 0.5455, 0.2273, 0.5455, 0.2273, 0.5909, 0.2727, 0.5909, 0.2727, 0.6364, 0.2273, 0.6364, 0.2273, 0.6818, 0.2727, 0.6818, 0.2727, 0.7273, 0.2273, 0.7273, 0.2273, 0.7727, 0.2727, 0.7727, 0.2727, 0.8182, 0.2273, 0.8182, 0.2273, 0.8636, 0.2727, 0.8636, 0.2727, 0.9091, 0.2273, 0.9091, 0.3182, 0.2273, 0.3636, 0.2273, 0.3636, 0.2727, 0.3182, 0.2727, 0.3182, 0.3182, 0.3636, 0.3182, 0.3636, 0.3636, 0.3182, 0.3636, 0.3182, 0.4091, 0.3636, 0.4091, 0.3636, 0.4545, 0.3182, 0.4545, 0.3182, 0.5, 0.3636, 0.5, 0.3636, 0.5455, 0.3182, 0.5455, 0.3182, 0.5909, 0.3636, 0.5909, 0.3636, 0.6364, 0.3182, 0.6364, 0.3182, 0.6818, 0.3636, 0.6818, 0.3636, 0.7273, 0.3182, 0.7273, 0.3182, 0.7727, 0.3636, 0.7727, 0.3636, 0.8182, 0.3182, 0.8182, 0.3182, 0.8636, 0.3636, 0.8636, 0.3636, 0.9091, 0.3182, 0.9091, 0.4091, 0.2273, 0.4545, 0.2273, 0.4545, 0.2727, 0.4091, 0.2727, 0.4091, 0.3182, 0.4545, 0.3182, 0.4545, 0.3636, 0.4091, 0.3636, 0.4091, 0.4091, 0.4545, 0.4091, 0.4545, 0.4545, 0.4091, 0.4545, 0.4091, 0.5, 0.4545, 0.5, 0.4545, 0.5455, 0.4091, 0.5455, 0.4091, 0.5909, 0.4545, 0.5909, 0.4545, 0.6364, 0.4091, 0.6364, 0.4091, 0.6818, 0.4545, 0.6818, 0.4545, 0.7273, 0.4091, 0.7273, 0.4091, 0.7727, 0.4545, 0.7727, 0.4545, 0.8182, 0.4091, 0.8182, 0.4091, 0.8636, 0.4545, 0.8636, 0.4545, 0.9091, 0.4091, 0.9091, 0.5, 0.2273, 0.5455, 0.2273, 0.5455, 0.2727, 0.5, 0.2727, 0.5, 0.3182, 0.5455, 0.3182, 0.5455, 0.3636, 0.5, 0.3636, 0.5, 0.4091, 0.5455, 0.4091, 0.5455, 0.4545, 0.5, 0.4545, 0.5, 0.5, 0.5455, 0.5, 0.5455, 0.5455, 0.5, 0.5455, 0.5, 0.5909, 0.5455, 0.5909, 0.5455, 0.6364, 0.5, 0.6364, 0.5, 0.6818, 0.5455, 0.6818, 0.5455, 0.7273, 0.5, 0.7273, 0.5, 0.7727, 0.5455, 0.7727, 0.5455, 0.8182, 0.5, 0.8182, 0.5, 0.8636, 0.5455, 0.8636, 0.5455, 0.9091, 0.5, 0.9091, 0.5909, 0.2273, 0.6364, 0.2273, 0.6364, 0.2727, 0.5909, 0.2727, 0.5909, 0.3182, 0.6364, 0.3182, 0.6364, 0.3636, 0.5909, 0.3636, 0.5909, 0.4091, 0.6364, 0.4091, 0.6364, 0.4545, 0.5909, 0.4545, 0.5909, 0.5, 0.6364, 0.5, 0.6364, 0.5455, 0.5909, 0.5455, 0.5909, 0.5909, 0.6364, 0.5909, 0.6364, 0.6364, 0.5909, 0.6364, 0.5909, 0.6818, 0.6364, 0.6818, 0.6364, 0.7273, 0.5909, 0.7273, 0.5909, 0.7727, 0.6364, 0.7727, 0.6364, 0.8182, 0.5909, 0.8182, 0.5909, 0.8636, 0.6364, 0.8636, 0.6364, 0.9091, 0.5909, 0.9091, 0.6818, 0.2273, 0.7273, 0.2273, 0.7273, 0.2727, 0.6818, 0.2727, 0.6818, 0.3182, 0.7273, 0.3182, 0.7273, 0.3636, 0.6818, 0.3636, 0.6818, 0.4091, 0.7273, 0.4091, 0.7273, 0.4545, 0.6818, 0.4545, 0.6818, 0.5, 0.7273, 0.5, 0.7273, 0.5455, 0.6818, 0.5455, 0.6818, 0.5909, 0.7273, 0.5909, 0.7273, 0.6364, 0.6818, 0.6364, 0.6818, 0.6818, 0.7273, 0.6818, 0.7273, 0.7273, 0.6818, 0.7273, 0.6818, 0.7727, 0.7273, 0.7727, 0.7273, 0.8182, 0.6818, 0.8182, 0.6818, 0.8636, 0.7273, 0.8636, 0.7273, 0.9091, 0.6818, 0.9091, 0.7727, 0.2273, 0.8182, 0.2273, 0.8182, 0.2727, 0.7727, 0.2727, 0.7727, 0.3182, 0.8182, 0.3182, 0.8182, 0.3636, 0.7727, 0.3636, 0.7727, 0.4091, 0.8182, 0.4091, 0.8182, 0.4545, 0.7727, 0.4545, 0.7727, 0.5, 0.8182, 0.5, 0.8182, 0.5455, 0.7727, 0.5455, 0.7727, 0.5909, 0.8182, 0.5909, 0.8182, 0.6364, 0.7727, 0.6364, 0.7727, 0.6818, 0.8182, 0.6818, 0.8182, 0.7273, 0.7727, 0.7273, 0.7727, 0.7727, 0.8182, 0.7727, 0.8182, 0.8182, 0.7727, 0.8182, 0.7727, 0.8636, 0.8182, 0.8636, 0.8182, 0.9091, 0.7727, 0.9091, 0.8636, 0.2273, 0.9091, 0.2273, 0.9091, 0.2727, 0.8636, 0.2727, 0.8636, 0.3182, 0.9091, 0.3182, 0.9091, 0.3636, 0.8636, 0.3636, 0.8636, 0.4091, 0.9091, 0.4091, 0.9091, 0.4545, 0.8636, 0.4545, 0.8636, 0.5, 0.9091, 0.5, 0.9091, 0.5455, 0.8636, 0.5455, 0.8636, 0.5909, 0.9091, 0.5909, 0.9091, 0.6364, 0.8636, 0.6364, 0.8636, 0.6818, 0.9091, 0.6818, 0.9091, 0.7273, 0.8636, 0.7273, 0.8636, 0.7727, 0.9091, 0.7727, 0.9091, 0.8182, 0.8636, 0.8182, 0.8636, 0.8636, 0.9091, 0.8636, 0.9091, 0.9091, 0.8636, 0.9091, 0.9545, 0.2273, 1.0, 0.2273, 1.0, 0.2727, 0.9545, 0.2727, 0.9545, 0.3182, 1.0, 0.3182, 1.0, 0.3636, 0.9545, 0.3636, 0.9545, 0.4091, 1.0, 0.4091, 1.0, 0.4545, 0.9545, 0.4545, 0.9545, 0.5, 1.0, 0.5, 1.0, 0.5455, 0.9545, 0.5455, 0.9545, 0.5909, 1.0, 0.5909, 1.0, 0.6364, 0.9545, 0.6364, 0.9545, 0.6818, 1.0, 0.6818, 1.0, 0.7273, 0.9545, 0.7273, 0.9545, 0.7727, 1.0, 0.7727, 1.0, 0.8182, 0.9545, 0.8182, 0.9545, 0.8636, 1.0, 0.8636, 1.0, 0.9091, 0.9545, 0.9091, 0.9091, 0.8636, 0.9545, 0.8636, 0.9545, 0.9091, 0.9091, 0.9091, 0.9091, 0.8182, 0.9545, 0.8182, 0.9545, 0.8636, 0.9091, 0.8636, 0.9545, 0.8182, 1.0, 0.8182, 1.0, 0.8636, 0.9545, 0.8636, 0.9091, 0.7727, 0.9545, 0.7727, 0.9545, 0.8182, 0.9091, 0.8182, 0.9091, 0.7273, 0.9545, 0.7273, 0.9545, 0.7727, 0.9091, 0.7727, 0.9545, 0.7273, 1.0, 0.7273, 1.0, 0.7727, 0.9545, 0.7727, 0.9091, 0.6818, 0.9545, 0.6818, 0.9545, 0.7273, 0.9091, 0.7273, 0.9091, 0.6364, 0.9545, 0.6364, 0.9545, 0.6818, 0.9091, 0.6818, 0.9545, 0.6364, 1.0, 0.6364, 1.0, 0.6818, 0.9545, 0.6818, 0.9091, 0.5909, 0.9545, 0.5909, 0.9545, 0.6364, 0.9091, 0.6364, 0.9091, 0.5455, 0.9545, 0.5455, 0.9545, 0.5909, 0.9091, 0.5909, 0.9545, 0.5455, 1.0, 0.5455, 1.0, 0.5909, 0.9545, 0.5909, 0.9091, 0.5, 0.9545, 0.5, 0.9545, 0.5455, 0.9091, 0.5455, 0.9091, 0.4545, 0.9545, 0.4545, 0.9545, 0.5, 0.9091, 0.5, 0.9545, 0.4545, 1.0, 0.4545, 1.0, 0.5, 0.9545, 0.5, 0.9091, 0.4091, 0.9545, 0.4091, 0.9545, 0.4545, 0.9091, 0.4545, 0.9091, 0.3636, 0.9545, 0.3636, 0.9545, 0.4091, 0.9091, 0.4091, 0.9545, 0.3636, 1.0, 0.3636, 1.0, 0.4091, 0.9545, 0.4091, 0.9091, 0.3182, 0.9545, 0.3182, 0.9545, 0.3636, 0.9091, 0.3636, 0.9091, 0.2727, 0.9545, 0.2727, 0.9545, 0.3182, 0.9091, 0.3182, 0.9545, 0.2727, 1.0, 0.2727, 1.0, 0.3182, 0.9545, 0.3182, 0.9091, 0.2273, 0.9545, 0.2273, 0.9545, 0.2727, 0.9091, 0.2727, 0.8182, 0.8636, 0.8636, 0.8636, 0.8636, 0.9091, 0.8182, 0.9091, 0.8182, 0.8182, 0.8636, 0.8182, 0.8636, 0.8636, 0.8182, 0.8636, 0.8636, 0.8182, 0.9091, 0.8182, 0.9091, 0.8636, 0.8636, 0.8636, 0.8182, 0.7727, 0.8636, 0.7727, 0.8636, 0.8182, 0.8182, 0.8182, 0.8182, 0.7273, 0.8636, 0.7273, 0.8636, 0.7727, 0.8182, 0.7727, 0.8636, 0.7273, 0.9091, 0.7273, 0.9091, 0.7727, 0.8636, 0.7727, 0.8182, 0.6818, 0.8636, 0.6818, 0.8636, 0.7273, 0.8182, 0.7273, 0.8182, 0.6364, 0.8636, 0.6364, 0.8636, 0.6818, 0.8182, 0.6818, 0.8636, 0.6364, 0.9091, 0.6364, 0.9091, 0.6818, 0.8636, 0.6818, 0.8182, 0.5909, 0.8636, 0.5909, 0.8636, 0.6364, 0.8182, 0.6364, 0.8182, 0.5455, 0.8636, 0.5455, 0.8636, 0.5909, 0.8182, 0.5909, 0.8636, 0.5455, 0.9091, 0.5455, 0.9091, 0.5909, 0.8636, 0.5909, 0.8182, 0.5, 0.8636, 0.5, 0.8636, 0.5455, 0.8182, 0.5455, 0.8182, 0.4545, 0.8636, 0.4545, 0.8636, 0.5, 0.8182, 0.5, 0.8636, 0.4545, 0.9091, 0.4545, 0.9091, 0.5, 0.8636, 0.5, 0.8182, 0.4091, 0.8636, 0.4091, 0.8636, 0.4545, 0.8182, 0.4545, 0.8182, 0.3636, 0.8636, 0.3636, 0.8636, 0.4091, 0.8182, 0.4091, 0.8636, 0.3636, 0.9091, 0.3636, 0.9091, 0.4091, 0.8636, 0.4091, 0.8182, 0.3182, 0.8636, 0.3182, 0.8636, 0.3636, 0.8182, 0.3636, 0.8182, 0.2727, 0.8636, 0.2727, 0.8636, 0.3182, 0.8182, 0.3182, 0.8636, 0.2727, 0.9091, 0.2727, 0.9091, 0.3182, 0.8636, 0.3182, 0.8182, 0.2273, 0.8636, 0.2273, 0.8636, 0.2727, 0.8182, 0.2727, 0.7273, 0.8636, 0.7727, 0.8636, 0.7727, 0.9091, 0.7273, 0.9091, 0.7273, 0.8182, 0.7727, 0.8182, 0.7727, 0.8636, 0.7273, 0.8636, 0.7727, 0.8182, 0.8182, 0.8182, 0.8182, 0.8636, 0.7727, 0.8636, 0.7273, 0.7727, 0.7727, 0.7727, 0.7727, 0.8182, 0.7273, 0.8182, 0.7273, 0.7273, 0.7727, 0.7273, 0.7727, 0.7727, 0.7273, 0.7727, 0.7727, 0.7273, 0.8182, 0.7273, 0.8182, 0.7727, 0.7727, 0.7727, 0.7273, 0.6818, 0.7727, 0.6818, 0.7727, 0.7273, 0.7273, 0.7273, 0.7273, 0.6364, 0.7727, 0.6364, 0.7727, 0.6818, 0.7273, 0.6818, 0.7727, 0.6364, 0.8182, 0.6364, 0.8182, 0.6818, 0.7727, 0.6818, 0.7273, 0.5909, 0.7727, 0.5909, 0.7727, 0.6364, 0.7273, 0.6364, 0.7273, 0.5455, 0.7727, 0.5455, 0.7727, 0.5909, 0.7273, 0.5909, 0.7727, 0.5455, 0.8182, 0.5455, 0.8182, 0.5909, 0.7727, 0.5909, 0.7273, 0.5, 0.7727, 0.5, 0.7727, 0.5455, 0.7273, 0.5455, 0.7273, 0.4545, 0.7727, 0.4545, 0.7727, 0.5, 0.7273, 0.5, 0.7727, 0.4545, 0.8182, 0.4545, 0.8182, 0.5, 0.7727, 0.5, 0.7273, 0.4091, 0.7727, 0.4091, 0.7727, 0.4545, 0.7273, 0.4545, 0.7273, 0.3636, 0.7727, 0.3636, 0.7727, 0.4091, 0.7273, 0.4091, 0.7727, 0.3636, 0.8182, 0.3636, 0.8182, 0.4091, 0.7727, 0.4091, 0.7273, 0.3182, 0.7727, 0.3182, 0.7727, 0.3636, 0.7273, 0.3636, 0.7273, 0.2727, 0.7727, 0.2727, 0.7727, 0.3182, 0.7273, 0.3182, 0.7727, 0.2727, 0.8182, 0.2727, 0.8182, 0.3182, 0.7727, 0.3182, 0.7273, 0.2273, 0.7727, 0.2273, 0.7727, 0.2727, 0.7273, 0.2727, 0.6364, 0.8636, 0.6818, 0.8636, 0.6818, 0.9091, 0.6364, 0.9091, 0.6364, 0.8182, 0.6818, 0.8182, 0.6818, 0.8636, 0.6364, 0.8636, 0.6818, 0.8182, 0.7273, 0.8182, 0.7273, 0.8636, 0.6818, 0.8636, 0.6364, 0.7727, 0.6818, 0.7727, 0.6818, 0.8182, 0.6364, 0.8182, 0.6364, 0.7273, 0.6818, 0.7273, 0.6818, 0.7727, 0.6364, 0.7727, 0.6818, 0.7273, 0.7273, 0.7273, 0.7273, 0.7727, 0.6818, 0.7727, 0.6364, 0.6818, 0.6818, 0.6818, 0.6818, 0.7273, 0.6364, 0.7273, 0.6364, 0.6364, 0.6818, 0.6364, 0.6818, 0.6818, 0.6364, 0.6818, 0.6818, 0.6364, 0.7273, 0.6364, 0.7273, 0.6818, 0.6818, 0.6818, 0.6364, 0.5909, 0.6818, 0.5909, 0.6818, 0.6364, 0.6364, 0.6364, 0.6364, 0.5455, 0.6818, 0.5455, 0.6818, 0.5909, 0.6364, 0.5909, 0.6818, 0.5455, 0.7273, 0.5455, 0.7273, 0.5909, 0.6818, 0.5909, 0.6364, 0.5, 0.6818, 0.5, 0.6818, 0.5455, 0.6364, 0.5455, 0.6364, 0.4545, 0.6818, 0.4545, 0.6818, 0.5, 0.6364, 0.5, 0.6818, 0.4545, 0.7273, 0.4545, 0.7273, 0.5, 0.6818, 0.5, 0.6364, 0.4091, 0.6818, 0.4091, 0.6818, 0.4545, 0.6364, 0.4545, 0.6364, 0.3636, 0.6818, 0.3636, 0.6818, 0.4091, 0.6364, 0.4091, 0.6818, 0.3636, 0.7273, 0.3636, 0.7273, 0.4091, 0.6818, 0.4091, 0.6364, 0.3182, 0.6818, 0.3182, 0.6818, 0.3636, 0.6364, 0.3636, 0.6364, 0.2727, 0.6818, 0.2727, 0.6818, 0.3182, 0.6364, 0.3182, 0.6818, 0.2727, 0.7273, 0.2727, 0.7273, 0.3182, 0.6818, 0.3182, 0.6364, 0.2273, 0.6818, 0.2273, 0.6818, 0.2727, 0.6364, 0.2727, 0.5455, 0.8636, 0.5909, 0.8636, 0.5909, 0.9091, 0.5455, 0.9091, 0.5455, 0.8182, 0.5909, 0.8182, 0.5909, 0.8636, 0.5455, 0.8636, 0.5909, 0.8182, 0.6364, 0.8182, 0.6364, 0.8636, 0.5909, 0.8636, 0.5455, 0.7727, 0.5909, 0.7727, 0.5909, 0.8182, 0.5455, 0.8182, 0.5455, 0.7273, 0.5909, 0.7273, 0.5909, 0.7727, 0.5455, 0.7727, 0.5909, 0.7273, 0.6364, 0.7273, 0.6364, 0.7727, 0.5909, 0.7727, 0.5455, 0.6818, 0.5909, 0.6818, 0.5909, 0.7273, 0.5455, 0.7273, 0.5455, 0.6364, 0.5909, 0.6364, 0.5909, 0.6818, 0.5455, 0.6818, 0.5909, 0.6364, 0.6364, 0.6364, 0.6364, 0.6818, 0.5909, 0.6818, 0.5455, 0.5909, 0.5909, 0.5909, 0.5909, 0.6364, 0.5455, 0.6364, 0.5455, 0.5455, 0.5909, 0.5455, 0.5909, 0.5909, 0.5455, 0.5909, 0.5909, 0.5455, 0.6364, 0.5455, 0.6364, 0.5909, 0.5909, 0.5909, 0.5455, 0.5, 0.5909, 0.5, 0.5909, 0.5455, 0.5455, 0.5455, 0.5455, 0.4545, 0.5909, 0.4545, 0.5909, 0.5, 0.5455, 0.5, 0.5909, 0.4545, 0.6364, 0.4545, 0.6364, 0.5, 0.5909, 0.5, 0.5455, 0.4091, 0.5909, 0.4091, 0.5909, 0.4545, 0.5455, 0.4545, 0.5455, 0.3636, 0.5909, 0.3636, 0.5909, 0.4091, 0.5455, 0.4091, 0.5909, 0.3636, 0.6364, 0.3636, 0.6364, 0.4091, 0.5909, 0.4091, 0.5455, 0.3182, 0.5909, 0.3182, 0.5909, 0.3636, 0.5455, 0.3636, 0.5455, 0.2727, 0.5909, 0.2727, 0.5909, 0.3182, 0.5455, 0.3182, 0.5909, 0.2727, 0.6364, 0.2727, 0.6364, 0.3182, 0.5909, 0.3182, 0.5455, 0.2273, 0.5909, 0.2273, 0.5909, 0.2727, 0.5455, 0.2727, 0.4545, 0.8636, 0.5, 0.8636, 0.5, 0.9091, 0.4545, 0.9091, 0.4545, 0.8182, 0.5, 0.8182, 0.5, 0.8636, 0.4545, 0.8636, 0.5, 0.8182, 0.5455, 0.8182, 0.5455, 0.8636, 0.5, 0.8636, 0.4545, 0.7727, 0.5, 0.7727, 0.5, 0.8182, 0.4545, 0.8182, 0.4545, 0.7273, 0.5, 0.7273, 0.5, 0.7727, 0.4545, 0.7727, 0.5, 0.7273, 0.5455, 0.7273, 0.5455, 0.7727, 0.5, 0.7727, 0.4545, 0.6818, 0.5, 0.6818, 0.5, 0.7273, 0.4545, 0.7273, 0.4545, 0.6364, 0.5, 0.6364, 0.5, 0.6818, 0.4545, 0.6818, 0.5, 0.6364, 0.5455, 0.6364, 0.5455, 0.6818, 0.5, 0.6818, 0.4545, 0.5909, 0.5, 0.5909, 0.5, 0.6364, 0.4545, 0.6364, 0.4545, 0.5455, 0.5, 0.5455, 0.5, 0.5909, 0.4545, 0.5909, 0.5, 0.5455, 0.5455, 0.5455, 0.5455, 0.5909, 0.5, 0.5909, 0.4545, 0.5, 0.5, 0.5, 0.5, 0.5455, 0.4545, 0.5455, 0.4545, 0.4545, 0.5, 0.4545, 0.5, 0.5, 0.4545, 0.5, 0.5, 0.4545, 0.5455, 0.4545, 0.5455, 0.5, 0.5, 0.5, 0.4545, 0.4091, 0.5, 0.4091, 0.5, 0.4545, 0.4545, 0.4545, 0.4545, 0.3636, 0.5, 0.3636, 0.5, 0.4091, 0.4545, 0.4091, 0.5, 0.3636, 0.5455, 0.3636, 0.5455, 0.4091, 0.5, 0.4091, 0.4545, 0.3182, 0.5, 0.3182, 0.5, 0.3636, 0.4545, 0.3636, 0.4545, 0.2727, 0.5, 0.2727, 0.5, 0.3182, 0.4545, 0.3182, 0.5, 0.2727, 0.5455, 0.2727, 0.5455, 0.3182, 0.5, 0.3182, 0.4545, 0.2273, 0.5, 0.2273, 0.5, 0.2727, 0.4545, 0.2727, 0.3636, 0.8636, 0.4091, 0.8636, 0.4091, 0.9091, 0.3636, 0.9091, 0.3636, 0.8182, 0.4091, 0.8182, 0.4091, 0.8636, 0.3636, 0.8636, 0.4091, 0.8182, 0.4545, 0.8182, 0.4545, 0.8636, 0.4091, 0.8636, 0.3636, 0.7727, 0.4091, 0.7727, 0.4091, 0.8182, 0.3636, 0.8182, 0.3636, 0.7273, 0.4091, 0.7273, 0.4091, 0.7727, 0.3636, 0.7727, 0.4091, 0.7273, 0.4545, 0.7273, 0.4545, 0.7727, 0.4091, 0.7727, 0.3636, 0.6818, 0.4091, 0.6818, 0.4091, 0.7273, 0.3636, 0.7273, 0.3636, 0.6364, 0.4091, 0.6364, 0.4091, 0.6818, 0.3636, 0.6818, 0.4091, 0.6364, 0.4545, 0.6364, 0.4545, 0.6818, 0.4091, 0.6818, 0.3636, 0.5909, 0.4091, 0.5909, 0.4091, 0.6364, 0.3636, 0.6364, 0.3636, 0.5455, 0.4091, 0.5455, 0.4091, 0.5909, 0.3636, 0.5909, 0.4091, 0.5455, 0.4545, 0.5455, 0.4545, 0.5909, 0.4091, 0.5909, 0.3636, 0.5, 0.4091, 0.5, 0.4091, 0.5455, 0.3636, 0.5455, 0.3636, 0.4545, 0.4091, 0.4545, 0.4091, 0.5, 0.3636, 0.5, 0.4091, 0.4545, 0.4545, 0.4545, 0.4545, 0.5, 0.4091, 0.5, 0.3636, 0.4091, 0.4091, 0.4091, 0.4091, 0.4545, 0.3636, 0.4545, 0.3636, 0.3636, 0.4091, 0.3636, 0.4091, 0.4091, 0.3636, 0.4091, 0.4091, 0.3636, 0.4545, 0.3636, 0.4545, 0.4091, 0.4091, 0.4091, 0.3636, 0.3182, 0.4091, 0.3182, 0.4091, 0.3636, 0.3636, 0.3636, 0.3636, 0.2727, 0.4091, 0.2727, 0.4091, 0.3182, 0.3636, 0.3182, 0.4091, 0.2727, 0.4545, 0.2727, 0.4545, 0.3182, 0.4091, 0.3182, 0.3636, 0.2273, 0.4091, 0.2273, 0.4091, 0.2727, 0.3636, 0.2727, 0.2727, 0.8636, 0.3182, 0.8636, 0.3182, 0.9091, 0.2727, 0.9091, 0.2727, 0.8182, 0.3182, 0.8182, 0.3182, 0.8636, 0.2727, 0.8636, 0.3182, 0.8182, 0.3636, 0.8182, 0.3636, 0.8636, 0.3182, 0.8636, 0.2727, 0.7727, 0.3182, 0.7727, 0.3182, 0.8182, 0.2727, 0.8182, 0.2727, 0.7273, 0.3182, 0.7273, 0.3182, 0.7727, 0.2727, 0.7727, 0.3182, 0.7273, 0.3636, 0.7273, 0.3636, 0.7727, 0.3182, 0.7727, 0.2727, 0.6818, 0.3182, 0.6818, 0.3182, 0.7273, 0.2727, 0.7273, 0.2727, 0.6364, 0.3182, 0.6364, 0.3182, 0.6818, 0.2727, 0.6818, 0.3182, 0.6364, 0.3636, 0.6364, 0.3636, 0.6818, 0.3182, 0.6818, 0.2727, 0.5909, 0.3182, 0.5909, 0.3182, 0.6364, 0.2727, 0.6364, 0.2727, 0.5455, 0.3182, 0.5455, 0.3182, 0.5909, 0.2727, 0.5909, 0.3182, 0.5455, 0.3636, 0.5455, 0.3636, 0.5909, 0.3182, 0.5909, 0.2727, 0.5, 0.3182, 0.5, 0.3182, 0.5455, 0.2727, 0.5455, 0.2727, 0.4545, 0.3182, 0.4545, 0.3182, 0.5, 0.2727, 0.5, 0.3182, 0.4545, 0.3636, 0.4545, 0.3636, 0.5, 0.3182, 0.5, 0.2727, 0.4091, 0.3182, 0.4091, 0.3182, 0.4545, 0.2727, 0.4545, 0.2727, 0.3636, 0.3182, 0.3636, 0.3182, 0.4091, 0.2727, 0.4091, 0.3182, 0.3636, 0.3636, 0.3636, 0.3636, 0.4091, 0.3182, 0.4091, 0.2727, 0.3182, 0.3182, 0.3182, 0.3182, 0.3636, 0.2727, 0.3636, 0.2727, 0.2727, 0.3182, 0.2727, 0.3182, 0.3182, 0.2727, 0.3182, 0.3182, 0.2727, 0.3636, 0.2727, 0.3636, 0.3182, 0.3182, 0.3182, 0.2727, 0.2273, 0.3182, 0.2273, 0.3182, 0.2727, 0.2727, 0.2727, 0.1818, 0.8636, 0.2273, 0.8636, 0.2273, 0.9091, 0.1818, 0.9091, 0.1818, 0.8182, 0.2273, 0.8182, 0.2273, 0.8636, 0.1818, 0.8636, 0.2273, 0.8182, 0.2727, 0.8182, 0.2727, 0.8636, 0.2273, 0.8636, 0.1818, 0.7727, 0.2273, 0.7727, 0.2273, 0.8182, 0.1818, 0.8182, 0.1818, 0.7273, 0.2273, 0.7273, 0.2273, 0.7727, 0.1818, 0.7727, 0.2273, 0.7273, 0.2727, 0.7273, 0.2727, 0.7727, 0.2273, 0.7727, 0.1818, 0.6818, 0.2273, 0.6818, 0.2273, 0.7273, 0.1818, 0.7273, 0.1818, 0.6364, 0.2273, 0.6364, 0.2273, 0.6818, 0.1818, 0.6818, 0.2273, 0.6364, 0.2727, 0.6364, 0.2727, 0.6818, 0.2273, 0.6818, 0.1818, 0.5909, 0.2273, 0.5909, 0.2273, 0.6364, 0.1818, 0.6364, 0.1818, 0.5455, 0.2273, 0.5455, 0.2273, 0.5909, 0.1818, 0.5909, 0.2273, 0.5455, 0.2727, 0.5455, 0.2727, 0.5909, 0.2273, 0.5909, 0.1818, 0.5, 0.2273, 0.5, 0.2273, 0.5455, 0.1818, 0.5455, 0.1818, 0.4545, 0.2273, 0.4545, 0.2273, 0.5, 0.1818, 0.5, 0.2273, 0.4545, 0.2727, 0.4545, 0.2727, 0.5, 0.2273, 0.5, 0.1818, 0.4091, 0.2273, 0.4091, 0.2273, 0.4545, 0.1818, 0.4545, 0.1818, 0.3636, 0.2273, 0.3636, 0.2273, 0.4091, 0.1818, 0.4091, 0.2273, 0.3636, 0.2727, 0.3636, 0.2727, 0.4091, 0.2273, 0.4091, 0.1818, 0.3182, 0.2273, 0.3182, 0.2273, 0.3636, 0.1818, 0.3636, 0.1818, 0.2727, 0.2273, 0.2727, 0.2273, 0.3182, 0.1818, 0.3182, 0.2273, 0.2727, 0.2727, 0.2727, 0.2727, 0.3182, 0.2273, 0.3182, 0.1818, 0.2273, 0.2273, 0.2273, 0.2273, 0.2727, 0.1818, 0.2727, 0.09091, 0.8636, 0.1364, 0.8636, 0.1364, 0.9091, 0.09091, 0.9091, 0.09091, 0.8182, 0.1364, 0.8182, 0.1364, 0.8636, 0.09091, 0.8636, 0.1364, 0.8182, 0.1818, 0.8182, 0.1818, 0.8636, 0.1364, 0.8636, 0.09091, 0.7727, 0.1364, 0.7727, 0.1364, 0.8182, 0.09091, 0.8182, 0.09091, 0.7273, 0.1364, 0.7273, 0.1364, 0.7727, 0.09091, 0.7727, 0.1364, 0.7273, 0.1818, 0.7273, 0.1818, 0.7727, 0.1364, 0.7727, 0.09091, 0.6818, 0.1364, 0.6818, 0.1364, 0.7273, 0.09091, 0.7273, 0.09091, 0.6364, 0.1364, 0.6364, 0.1364, 0.6818, 0.09091, 0.6818, 0.1364, 0.6364, 0.1818, 0.6364, 0.1818, 0.6818, 0.1364, 0.6818, 0.09091, 0.5909, 0.1364, 0.5909, 0.1364, 0.6364, 0.09091, 0.6364, 0.09091, 0.5455, 0.1364, 0.5455, 0.1364, 0.5909, 0.09091, 0.5909, 0.1364, 0.5455, 0.1818, 0.5455, 0.1818, 0.5909, 0.1364, 0.5909, 0.09091, 0.5, 0.1364, 0.5, 0.1364, 0.5455, 0.09091, 0.5455, 0.09091, 0.4545, 0.1364, 0.4545, 0.1364, 0.5, 0.09091, 0.5, 0.1364, 0.4545, 0.1818, 0.4545, 0.1818, 0.5, 0.1364, 0.5, 0.09091, 0.4091, 0.1364, 0.4091, 0.1364, 0.4545, 0.09091, 0.4545, 0.09091, 0.3636, 0.1364, 0.3636, 0.1364, 0.4091, 0.09091, 0.4091, 0.1364, 0.3636, 0.1818, 0.3636, 0.1818, 0.4091, 0.1364, 0.4091, 0.09091, 0.3182, 0.1364, 0.3182, 0.1364, 0.3636, 0.09091, 0.3636, 0.09091, 0.2727, 0.1364, 0.2727, 0.1364, 0.3182, 0.09091, 0.3182, 0.1364, 0.2727, 0.1818, 0.2727, 0.1818, 0.3182, 0.1364, 0.3182, 0.09091, 0.2273, 0.1364, 0.2273, 0.1364, 0.2727, 0.09091, 0.2727, 0.0, 0.8636, 0.04545, 0.8636, 0.04545, 0.9091, 0.0, 0.9091, 0.0, 0.8182, 0.04545, 0.8182, 0.04545, 0.8636, 0.0, 0.8636, 0.04545, 0.8182, 0.09091, 0.8182, 0.09091, 0.8636, 0.04545, 0.8636, 0.0, 0.7727, 0.04545, 0.7727, 0.04545, 0.8182, 0.0, 0.8182, 0.0, 0.7273, 0.04545, 0.7273, 0.04545, 0.7727, 0.0, 0.7727, 0.04545, 0.7273, 0.09091, 0.7273, 0.09091, 0.7727, 0.04545, 0.7727, 0.0, 0.6818, 0.04545, 0.6818, 0.04545, 0.7273, 0.0, 0.7273, 0.0, 0.6364, 0.04545, 0.6364, 0.04545, 0.6818, 0.0, 0.6818, 0.04545, 0.6364, 0.09091, 0.6364, 0.09091, 0.6818, 0.04545, 0.6818, 0.0, 0.5909, 0.04545, 0.5909, 0.04545, 0.6364, 0.0, 0.6364, 0.0, 0.5455, 0.04545, 0.5455, 0.04545, 0.5909, 0.0, 0.5909, 0.04545, 0.5455, 0.09091, 0.5455, 0.09091, 0.5909, 0.04545, 0.5909, 0.0, 0.5, 0.04545, 0.5, 0.04545, 0.5455, 0.0, 0.5455, 0.0, 0.4545, 0.04545, 0.4545, 0.04545, 0.5, 0.0, 0.5, 0.04545, 0.4545, 0.09091, 0.4545, 0.09091, 0.5, 0.04545, 0.5, 0.0, 0.4091, 0.04545, 0.4091, 0.04545, 0.4545, 0.0, 0.4545, 0.0, 0.3636, 0.04545, 0.3636, 0.04545, 0.4091, 0.0, 0.4091, 0.04545, 0.3636, 0.09091, 0.3636, 0.09091, 0.4091, 0.04545, 0.4091, 0.0, 0.3182, 0.04545, 0.3182, 0.04545, 0.3636, 0.0, 0.3636, 0.0, 0.2727, 0.04545, 0.2727, 0.04545, 0.3182, 0.0, 0.3182, 0.04545, 0.2727, 0.09091, 0.2727, 0.09091, 0.3182, 0.04545, 0.3182, 0.0, 0.2273, 0.04545, 0.2273, 0.04545, 0.2727, 0.0, 0.2727, 0.8182, 0.9545, 0.8636, 0.9545, 0.8636, 1.0, 0.8182, 1.0, 0.8182, 0.9091, 0.8636, 0.9091, 0.8636, 0.9545, 0.8182, 0.9545, 0.8636, 0.9091, 0.9091, 0.9091, 0.9091, 0.9545, 0.8636, 0.9545, 0.7273, 0.9545, 0.7727, 0.9545, 0.7727, 1.0, 0.7273, 1.0, 0.7273, 0.9091, 0.7727, 0.9091, 0.7727, 0.9545, 0.7273, 0.9545, 0.7727, 0.9091, 0.8182, 0.9091, 0.8182, 0.9545, 0.7727, 0.9545, 0.6364, 0.9545, 0.6818, 0.9545, 0.6818, 1.0, 0.6364, 1.0, 0.6364, 0.9091, 0.6818, 0.9091, 0.6818, 0.9545, 0.6364, 0.9545, 0.6818, 0.9091, 0.7273, 0.9091, 0.7273, 0.9545, 0.6818, 0.9545, 0.5455, 0.9545, 0.5909, 0.9545, 0.5909, 1.0, 0.5455, 1.0, 0.5455, 0.9091, 0.5909, 0.9091, 0.5909, 0.9545, 0.5455, 0.9545, 0.5909, 0.9091, 0.6364, 0.9091, 0.6364, 0.9545, 0.5909, 0.9545, 0.4545, 0.9545, 0.5, 0.9545, 0.5, 1.0, 0.4545, 1.0, 0.4545, 0.9091, 0.5, 0.9091, 0.5, 0.9545, 0.4545, 0.9545, 0.5, 0.9091, 0.5455, 0.9091, 0.5455, 0.9545, 0.5, 0.9545, 0.3636, 0.9545, 0.4091, 0.9545, 0.4091, 1.0, 0.3636, 1.0, 0.3636, 0.9091, 0.4091, 0.9091, 0.4091, 0.9545, 0.3636, 0.9545, 0.4091, 0.9091, 0.4545, 0.9091, 0.4545, 0.9545, 0.4091, 0.9545, 0.2727, 0.9545, 0.3182, 0.9545, 0.3182, 1.0, 0.2727, 1.0, 0.2727, 0.9091, 0.3182, 0.9091, 0.3182, 0.9545, 0.2727, 0.9545, 0.3182, 0.9091, 0.3636, 0.9091, 0.3636, 0.9545, 0.3182, 0.9545, 0.1818, 0.9545, 0.2273, 0.9545, 0.2273, 1.0, 0.1818, 1.0, 0.1818, 0.9091, 0.2273, 0.9091, 0.2273, 0.9545, 0.1818, 0.9545, 0.2273, 0.9091, 0.2727, 0.9091, 0.2727, 0.9545, 0.2273, 0.9545, 0.09091, 0.9545, 0.1364, 0.9545, 0.1364, 1.0, 0.09091, 1.0, 0.09091, 0.9091, 0.1364, 0.9091, 0.1364, 0.9545, 0.09091, 0.9545, 0.1364, 0.9091, 0.1818, 0.9091, 0.1818, 0.9545, 0.1364, 0.9545, 0.0, 0.9545, 0.04545, 0.9545, 0.04545, 1.0, 0.0, 1.0, 0.0, 0.9091, 0.04545, 0.9091, 0.04545, 0.9545, 0.0, 0.9545, 0.04545, 0.9091, 0.09091, 0.9091, 0.09091, 0.9545, 0.04545, 0.9545, 0.9091, 0.9545, 0.9545, 0.9545, 0.9545, 1.0, 0.9091, 1.0, 0.9091, 0.9091, 0.9545, 0.9091, 0.9545, 0.9545, 0.9091, 0.9545, 0.9545, 0.9091, 1.0, 0.9091, 1.0, 0.9545, 0.9545, 0.9545, 0.04545, 0.04545, 0.09091, 0.04545, 0.09091, 0.09091, 0.04545, 0.09091, 0.04545, 0.1364, 0.09091, 0.1364, 0.09091, 0.1818, 0.04545, 0.1818, 0.1364, 0.04545, 0.1818, 0.04545, 0.1818, 0.09091, 0.1364, 0.09091, 0.1364, 0.1364, 0.1818, 0.1364, 0.1818, 0.1818, 0.1364, 0.1818, 0.2273, 0.04545, 0.2727, 0.04545, 0.2727, 0.09091, 0.2273, 0.09091, 0.2273, 0.1364, 0.2727, 0.1364, 0.2727, 0.1818, 0.2273, 0.1818, 0.3182, 0.04545, 0.3636, 0.04545, 0.3636, 0.09091, 0.3182, 0.09091, 0.3182, 0.1364, 0.3636, 0.1364, 0.3636, 0.1818, 0.3182, 0.1818, 0.4091, 0.04545, 0.4545, 0.04545, 0.4545, 0.09091, 0.4091, 0.09091, 0.4091, 0.1364, 0.4545, 0.1364, 0.4545, 0.1818, 0.4091, 0.1818, 0.5, 0.04545, 0.5455, 0.04545, 0.5455, 0.09091, 0.5, 0.09091, 0.5, 0.1364, 0.5455, 0.1364, 0.5455, 0.1818, 0.5, 0.1818, 0.5909, 0.04545, 0.6364, 0.04545, 0.6364, 0.09091, 0.5909, 0.09091, 0.5909, 0.1364, 0.6364, 0.1364, 0.6364, 0.1818, 0.5909, 0.1818, 0.6818, 0.04545, 0.7273, 0.04545, 0.7273, 0.09091, 0.6818, 0.09091, 0.6818, 0.1364, 0.7273, 0.1364, 0.7273, 0.1818, 0.6818, 0.1818, 0.7727, 0.04545, 0.8182, 0.04545, 0.8182, 0.09091, 0.7727, 0.09091, 0.7727, 0.1364, 0.8182, 0.1364, 0.8182, 0.1818, 0.7727, 0.1818, 0.8636, 0.04545, 0.9091, 0.04545, 0.9091, 0.09091, 0.8636, 0.09091, 0.8636, 0.1364, 0.9091, 0.1364, 0.9091, 0.1818, 0.8636, 0.1818, 0.9545, 0.04545, 1.0, 0.04545, 1.0, 0.09091, 0.9545, 0.09091, 0.9545, 0.1364, 1.0, 0.1364, 1.0, 0.1818, 0.9545, 0.1818, 0.9091, 0.1818, 0.9545, 0.1818, 0.9545, 0.2273, 0.9091, 0.2273, 0.9545, 0.1818, 1.0, 0.1818, 1.0, 0.2273, 0.9545, 0.2273, 0.9091, 0.1364, 0.9545, 0.1364, 0.9545, 0.1818, 0.9091, 0.1818, 0.9091, 0.09091, 0.9545, 0.09091, 0.9545, 0.1364, 0.9091, 0.1364, 0.9545, 0.09091, 1.0, 0.09091, 1.0, 0.1364, 0.9545, 0.1364, 0.9091, 0.04545, 0.9545, 0.04545, 0.9545, 0.09091, 0.9091, 0.09091, 0.9091, 0.0, 0.9545, 0.0, 0.9545, 0.04545, 0.9091, 0.04545, 0.9545, 0.0, 1.0, 0.0, 1.0, 0.04545, 0.9545, 0.04545, 0.8182, 0.1818, 0.8636, 0.1818, 0.8636, 0.2273, 0.8182, 0.2273, 0.8636, 0.1818, 0.9091, 0.1818, 0.9091, 0.2273, 0.8636, 0.2273, 0.8182, 0.1364, 0.8636, 0.1364, 0.8636, 0.1818, 0.8182, 0.1818, 0.8182, 0.09091, 0.8636, 0.09091, 0.8636, 0.1364, 0.8182, 0.1364, 0.8636, 0.09091, 0.9091, 0.09091, 0.9091, 0.1364, 0.8636, 0.1364, 0.8182, 0.04545, 0.8636, 0.04545, 0.8636, 0.09091, 0.8182, 0.09091, 0.8182, 0.0, 0.8636, 0.0, 0.8636, 0.04545, 0.8182, 0.04545, 0.8636, 0.0, 0.9091, 0.0, 0.9091, 0.04545, 0.8636, 0.04545, 0.7273, 0.1818, 0.7727, 0.1818, 0.7727, 0.2273, 0.7273, 0.2273, 0.7727, 0.1818, 0.8182, 0.1818, 0.8182, 0.2273, 0.7727, 0.2273, 0.7273, 0.1364, 0.7727, 0.1364, 0.7727, 0.1818, 0.7273, 0.1818, 0.7273, 0.09091, 0.7727, 0.09091, 0.7727, 0.1364, 0.7273, 0.1364, 0.7727, 0.09091, 0.8182, 0.09091, 0.8182, 0.1364, 0.7727, 0.1364, 0.7273, 0.04545, 0.7727, 0.04545, 0.7727, 0.09091, 0.7273, 0.09091, 0.7273, 0.0, 0.7727, 0.0, 0.7727, 0.04545, 0.7273, 0.04545, 0.7727, 0.0, 0.8182, 0.0, 0.8182, 0.04545, 0.7727, 0.04545, 0.6364, 0.1818, 0.6818, 0.1818, 0.6818, 0.2273, 0.6364, 0.2273, 0.6818, 0.1818, 0.7273, 0.1818, 0.7273, 0.2273, 0.6818, 0.2273, 0.6364, 0.1364, 0.6818, 0.1364, 0.6818, 0.1818, 0.6364, 0.1818, 0.6364, 0.09091, 0.6818, 0.09091, 0.6818, 0.1364, 0.6364, 0.1364, 0.6818, 0.09091, 0.7273, 0.09091, 0.7273, 0.1364, 0.6818, 0.1364, 0.6364, 0.04545, 0.6818, 0.04545, 0.6818, 0.09091, 0.6364, 0.09091, 0.6364, 0.0, 0.6818, 0.0, 0.6818, 0.04545, 0.6364, 0.04545, 0.6818, 0.0, 0.7273, 0.0, 0.7273, 0.04545, 0.6818, 0.04545, 0.5455, 0.1818, 0.5909, 0.1818, 0.5909, 0.2273, 0.5455, 0.2273, 0.5909, 0.1818, 0.6364, 0.1818, 0.6364, 0.2273, 0.5909, 0.2273, 0.5455, 0.1364, 0.5909, 0.1364, 0.5909, 0.1818, 0.5455, 0.1818, 0.5455, 0.09091, 0.5909, 0.09091, 0.5909, 0.1364, 0.5455, 0.1364, 0.5909, 0.09091, 0.6364, 0.09091, 0.6364, 0.1364, 0.5909, 0.1364, 0.5455, 0.04545, 0.5909, 0.04545, 0.5909, 0.09091, 0.5455, 0.09091, 0.5455, 0.0, 0.5909, 0.0, 0.5909, 0.04545, 0.5455, 0.04545, 0.5909, 0.0, 0.6364, 0.0, 0.6364, 0.04545, 0.5909, 0.04545, 0.4545, 0.1818, 0.5, 0.1818, 0.5, 0.2273, 0.4545, 0.2273, 0.5, 0.1818, 0.5455, 0.1818, 0.5455, 0.2273, 0.5, 0.2273, 0.4545, 0.1364, 0.5, 0.1364, 0.5, 0.1818, 0.4545, 0.1818, 0.4545, 0.09091, 0.5, 0.09091, 0.5, 0.1364, 0.4545, 0.1364, 0.5, 0.09091, 0.5455, 0.09091, 0.5455, 0.1364, 0.5, 0.1364, 0.4545, 0.04545, 0.5, 0.04545, 0.5, 0.09091, 0.4545, 0.09091, 0.4545, 0.0, 0.5, 0.0, 0.5, 0.04545, 0.4545, 0.04545, 0.5, 0.0, 0.5455, 0.0, 0.5455, 0.04545, 0.5, 0.04545, 0.3636, 0.1818, 0.4091, 0.1818, 0.4091, 0.2273, 0.3636, 0.2273, 0.4091, 0.1818, 0.4545, 0.1818, 0.4545, 0.2273, 0.4091, 0.2273, 0.3636, 0.1364, 0.4091, 0.1364, 0.4091, 0.1818, 0.3636, 0.1818, 0.3636, 0.09091, 0.4091, 0.09091, 0.4091, 0.1364, 0.3636, 0.1364, 0.4091, 0.09091, 0.4545, 0.09091, 0.4545, 0.1364, 0.4091, 0.1364, 0.3636, 0.04545, 0.4091, 0.04545, 0.4091, 0.09091, 0.3636, 0.09091, 0.3636, 0.0, 0.4091, 0.0, 0.4091, 0.04545, 0.3636, 0.04545, 0.4091, 0.0, 0.4545, 0.0, 0.4545, 0.04545, 0.4091, 0.04545, 0.2727, 0.1818, 0.3182, 0.1818, 0.3182, 0.2273, 0.2727, 0.2273, 0.3182, 0.1818, 0.3636, 0.1818, 0.3636, 0.2273, 0.3182, 0.2273, 0.2727, 0.1364, 0.3182, 0.1364, 0.3182, 0.1818, 0.2727, 0.1818, 0.2727, 0.09091, 0.3182, 0.09091, 0.3182, 0.1364, 0.2727, 0.1364, 0.3182, 0.09091, 0.3636, 0.09091, 0.3636, 0.1364, 0.3182, 0.1364, 0.2727, 0.04545, 0.3182, 0.04545, 0.3182, 0.09091, 0.2727, 0.09091, 0.2727, 0.0, 0.3182, 0.0, 0.3182, 0.04545, 0.2727, 0.04545, 0.3182, 0.0, 0.3636, 0.0, 0.3636, 0.04545, 0.3182, 0.04545, 0.1818, 0.1818, 0.2273, 0.1818, 0.2273, 0.2273, 0.1818, 0.2273, 0.2273, 0.1818, 0.2727, 0.1818, 0.2727, 0.2273, 0.2273, 0.2273, 0.1818, 0.1364, 0.2273, 0.1364, 0.2273, 0.1818, 0.1818, 0.1818, 0.1818, 0.09091, 0.2273, 0.09091, 0.2273, 0.1364, 0.1818, 0.1364, 0.2273, 0.09091, 0.2727, 0.09091, 0.2727, 0.1364, 0.2273, 0.1364, 0.1818, 0.04545, 0.2273, 0.04545, 0.2273, 0.09091, 0.1818, 0.09091, 0.1818, 0.0, 0.2273, 0.0, 0.2273, 0.04545, 0.1818, 0.04545, 0.2273, 0.0, 0.2727, 0.0, 0.2727, 0.04545, 0.2273, 0.04545, 0.09091, 0.1818, 0.1364, 0.1818, 0.1364, 0.2273, 0.09091, 0.2273, 0.1364, 0.1818, 0.1818, 0.1818, 0.1818, 0.2273, 0.1364, 0.2273, 0.09091, 0.1364, 0.1364, 0.1364, 0.1364, 0.1818, 0.09091, 0.1818, 0.09091, 0.09091, 0.1364, 0.09091, 0.1364, 0.1364, 0.09091, 0.1364, 0.1364, 0.09091, 0.1818, 0.09091, 0.1818, 0.1364, 0.1364, 0.1364, 0.09091, 0.04545, 0.1364, 0.04545, 0.1364, 0.09091, 0.09091, 0.09091, 0.09091, 0.0, 0.1364, 0.0, 0.1364, 0.04545, 0.09091, 0.04545, 0.1364, 0.0, 0.1818, 0.0, 0.1818, 0.04545, 0.1364, 0.04545, 0.0, 0.1818, 0.04545, 0.1818, 0.04545, 0.2273, 0.0, 0.2273, 0.04545, 0.1818, 0.09091, 0.1818, 0.09091, 0.2273, 0.04545, 0.2273, 0.0, 0.1364, 0.04545, 0.1364, 0.04545, 0.1818, 0.0, 0.1818, 0.0, 0.09091, 0.04545, 0.09091, 0.04545, 0.1364, 0.0, 0.1364, 0.04545, 0.09091, 0.09091, 0.09091, 0.09091, 0.1364, 0.04545, 0.1364, 0.0, 0.04545, 0.04545, 0.04545, 0.04545, 0.09091, 0.0, 0.09091, 0.0, 0.0, 0.04545, 0.0, 0.04545, 0.04545, 0.0, 0.04545, 0.04545, 0.0, 0.09091, 0.0, 0.09091, 0.04545, 0.04545, 0.04545])
me_plane.use_remesh_fix_poles = True
me_plane.use_remesh_preserve_attributes = False
me_plane.use_mirror_vertex_groups = False
me_plane.update()

# ---- objects
ob_plane = bpy.data.objects.new('Plane', me_plane)

# ---- transforms, parenting, visibility, modifiers, constraints
ob_plane.location = (0.0, 0.0, 0.0)
ob_plane.rotation_euler = (3.142, -0.0, 0.0)
ob_plane.scale = (4417.0, 4417.0, 4417.0)
ob_plane.lineart.crease_threshold = 0.0

# ---- collection membership
col_collection.objects.link(ob_plane)

# ---- scene / render settings (as saved in the file)
scene.frame_start = 1; scene.frame_end = 250; scene.frame_set(1)
scene.render.engine = 'BLENDER_EEVEE_NEXT'
scene.cycles.use_denoising = False
scene.cycles.samples = 128
scene.cycles.sampling_pattern = 'TABULATED_SOBOL'
scene.cycles.use_adaptive_sampling = False
scene.cycles.use_light_tree = False
scene.view_settings.view_transform = 'Filmic'
bpy.context.view_layer.update()

# ---- added for rendering (the .blend has no active camera and no usable light): camera, sun
cam_auto = bpy.data.cameras.new('AutoCamera')
cam_auto.lens = 50.0
cam_auto.sensor_width = 36.0
cam_auto.clip_end = 209990.0
ob_auto_camera = bpy.data.objects.new('AutoCamera', cam_auto)
scene.collection.objects.link(ob_auto_camera)
ob_auto_camera.location = (11770.2, -14021.7, 8936.27)
ob_auto_camera.rotation_euler = (1.09748, -7.21219e-08, 0.694738)
scene.camera = ob_auto_camera
light_auto_sun = bpy.data.lights.new('AutoSun', 'SUN')
light_auto_sun.energy = 3.0
light_auto_sun.angle = 0.0523599
ob_auto_sun = bpy.data.objects.new('AutoSun', light_auto_sun)
scene.collection.objects.link(ob_auto_sun)
ob_auto_sun.rotation_euler = (0.872665, 0.174533, 0.523599)
bpy.context.view_layer.update()

